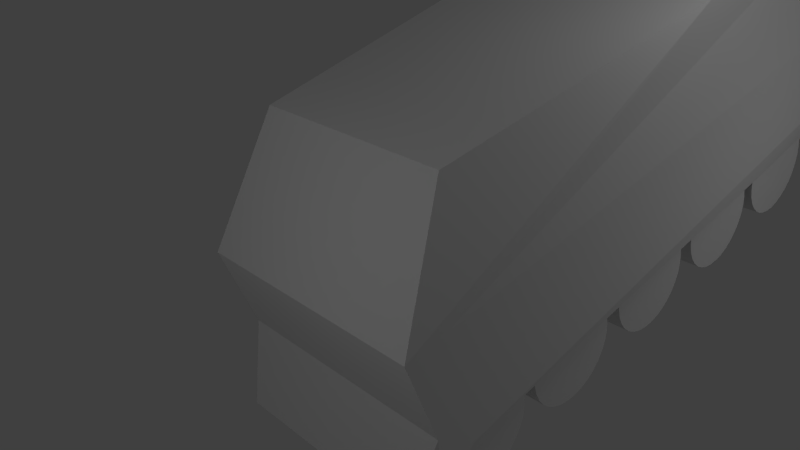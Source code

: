 # Source: train.blend  (saved by Blender 2.66.1; exported with 4.5.12 LTS)
import bpy
from mathutils import Matrix  # noqa: F401  (used for matrix-valued properties, if any)

bpy.ops.wm.read_factory_settings(use_empty=True)
scene = bpy.context.scene
scene.name = 'Scene'

# ---- collections
col_collection_1 = bpy.data.collections.new('Collection 1'); scene.collection.children.link(col_collection_1)
col_collection_5 = bpy.data.collections.new('Collection 5'); scene.collection.children.link(col_collection_5)

# ---- materials (node trees are filled in below, after node groups)
mat_engine = bpy.data.materials.new('Engine')
mat_engine.alpha_threshold = 0.0
mat_engine.use_transparent_shadow = False
mat_engine.roughness = 0.5
mat_engine.line_color = (0.0, 0.0, 0.0, 1.0)
mat_wheel = bpy.data.materials.new('Wheel')
mat_wheel.alpha_threshold = 0.0
mat_wheel.use_transparent_shadow = False
mat_wheel.roughness = 0.5
mat_wheel.line_color = (0.0, 0.0, 0.0, 1.0)

# ---- material node trees

# ---- world
world_world = bpy.data.worlds.new('World'); scene.world = world_world
world_world.color = (0.05088, 0.05088, 0.05088)
world_world.use_sun_shadow = False
world_world.sun_shadow_jitter_overblur = 0.0
world_world.cycles.sampling_method = 'MANUAL'
world_world.cycles.sample_map_resolution = 256

# ---- cameras
cam_camera = bpy.data.cameras.new('Camera')
cam_camera.clip_end = 100.0
cam_camera.lens = 35.0
cam_camera.sensor_width = 32.0
cam_camera.sensor_height = 18.0
cam_camera.ortho_scale = 7.314
cam_camera.dof.focus_distance = 0.0
cam_camera.dof.aperture_fstop = 128.0

# ---- lights
light_lamp = bpy.data.lights.new('Lamp', 'POINT')
light_lamp.transmission_factor = 0.0
light_lamp.cutoff_distance = 30.0
light_lamp.energy = 100.0
light_lamp.shadow_buffer_clip_start = 1.001
light_lamp.shadow_soft_size = 1.0
light_lamp.shadow_maximum_resolution = 0.006
light_lamp.use_absolute_resolution = True
light_lamp.cycles.use_multiple_importance_sampling = False
light_point_001 = bpy.data.lights.new('Point.001', 'POINT')
light_point_001.transmission_factor = 0.0
light_point_001.energy = 100.0
light_point_001.shadow_buffer_clip_start = 0.5
light_point_001.shadow_soft_size = 0.1
light_point_001.shadow_maximum_resolution = 0.006
light_point_001.use_absolute_resolution = True
light_point_001.cycles.use_multiple_importance_sampling = False
light_point = bpy.data.lights.new('Point', 'POINT')
light_point.transmission_factor = 0.0
light_point.energy = 100.0
light_point.shadow_buffer_clip_start = 0.5
light_point.shadow_soft_size = 0.1
light_point.shadow_maximum_resolution = 0.006
light_point.use_absolute_resolution = True
light_point.cycles.use_multiple_importance_sampling = False

# ---- meshes
me_cube_002 = bpy.data.meshes.new('Cube.002')
me_cube_002.from_pydata([(-1.911, -6.683, -2.502), (-1.966, 5.738, -1.97), (1.966, 5.738, -1.97), (1.911, -6.683, -2.502), (-1.827, -4.921, 2.618), (-2.004, 6.0, 2.8), (2.004, 6.0, 2.8), (1.827, -4.921, 2.618), (-2.2, 6.268, 0.5046), (-2.2, -6.352, 0.5046), (2.2, 6.268, 0.5046), (2.2, -6.352, 0.5046), (-2.2, -6.03, -1.184), (2.2, -6.03, -1.184), (2.2, 6.0, -1.184), (-2.2, 6.0, -1.184), (-2.2, -5.583, 0.5046), (2.2, -5.583, 0.5046), (-2.2, -5.28, -1.184), (2.2, -5.28, -1.184), (-2.2, 0.994, 2.8), (-2.2, -5.376, -1.815), (2.2, 0.994, 2.8), (2.2, -5.376, -1.815), (-2.2, -6.177, -2.462), (2.2, -6.153, -2.435)], [], [(18, 15, 1, 21), (15, 14, 2, 1), (19, 13, 23), (13, 12, 0, 3), (21, 1, 2, 23), (22, 6, 5, 20), (20, 5, 8, 16), (5, 6, 10, 8), (22, 7, 11, 17), (7, 4, 9, 11), (16, 8, 15, 18), (10, 17, 19, 14), (17, 11, 13, 19), (6, 22, 17, 10), (11, 9, 12, 13), (8, 10, 14, 15), (14, 19, 23, 2), (7, 22, 20, 4), (4, 20, 16, 9), (9, 16, 18, 12), (12, 18, 21), (0, 24, 25, 3), (0, 12, 21, 24), (24, 21, 23, 25), (13, 3, 25, 23)])
_uv = me_cube_002.uv_layers.new(name='UVMap')
_uv.uv.foreach_set('vector', [0.06638, 0.07772, 0.04101, 0.6741, 0.0001672, 0.658, 0.03318, 0.07123, 0.7683, 0.7567, 0.5352, 0.756, 0.5478, 0.713, 0.756, 0.7137, 0.4676, 0.07772, 0.4659, 0.0381, 0.5008, 0.07123, 0.02756, 0.9195, 0.2606, 0.9188, 0.2455, 0.9809, 0.04306, 0.9815, 0.767, 0.07072, 0.7557, 0.6584, 0.5475, 0.6587, 0.534, 0.07115, 0.767, 0.2658, 0.7765, 0.0006513, 0.9888, 0.0, 1.0, 0.265, 0.263, 0.4185, 0.2519, 0.6828, 0.1297, 0.6921, 0.1564, 0.06556, 0.7572, 0.9661, 0.545, 0.9654, 0.535, 0.8465, 0.768, 0.8472, 0.2709, 0.4185, 0.267, 0.1046, 0.3758, 0.02488, 0.3776, 0.06556, 0.04672, 0.7327, 0.2403, 0.7321, 0.2603, 0.8278, 0.02728, 0.8285, 0.1564, 0.06556, 0.1297, 0.6921, 0.04101, 0.6741, 0.06638, 0.07772, 0.4042, 0.6921, 0.3776, 0.06556, 0.4676, 0.07772, 0.4929, 0.6741, 0.3776, 0.06556, 0.3758, 0.02488, 0.4659, 0.0381, 0.4676, 0.07772, 0.2821, 0.6828, 0.2709, 0.4185, 0.3776, 0.06556, 0.4042, 0.6921, 0.02728, 0.8285, 0.2603, 0.8278, 0.2606, 0.9188, 0.02756, 0.9195, 0.768, 0.8472, 0.535, 0.8465, 0.5352, 0.756, 0.7683, 0.7567, 0.4929, 0.6741, 0.4676, 0.07772, 0.5008, 0.07123, 0.5338, 0.658, 0.7877, 0.5791, 0.767, 0.2658, 1.0, 0.265, 0.9812, 0.5785, 0.267, 0.1046, 0.263, 0.4185, 0.1564, 0.06556, 0.1581, 0.02488, 0.1581, 0.02488, 0.1564, 0.06556, 0.06638, 0.07772, 0.06807, 0.0381, 0.06807, 0.0381, 0.06638, 0.07772, 0.03318, 0.07123, 0.7516, 0.0, 0.767, 0.02682, 0.5339, 0.02857, 0.5492, 0.0003757, 0.0, 0.0, 0.06807, 0.0381, 0.03318, 0.07123, 0.0007907, 0.02742, 0.767, 0.02682, 0.767, 0.07072, 0.534, 0.07115, 0.5339, 0.02857, 0.4659, 0.0381, 0.5339, 0.0, 0.5318, 0.02872, 0.5008, 0.07123])
me_cube_002.materials.append(mat_engine)
me_cube_002.use_remesh_preserve_volume = False
me_cube_002.use_remesh_preserve_attributes = False
me_cube_002.use_mirror_vertex_groups = False
me_cube_002.update()
me_cylinder = bpy.data.meshes.new('Cylinder')
me_cylinder.from_pydata([(-2.0, 0.0, 1.28e-06), (2.0, 0.0, -1.28e-06), (-2.0, 1.0, 1.28e-06), (2.0, 1.0, -1.28e-06), (-2.0, 0.9808, -0.1951), (2.0, 0.9808, -0.1951), (-2.0, 0.9239, -0.3827), (2.0, 0.9239, -0.3827), (-2.0, 0.8315, -0.5556), (2.0, 0.8315, -0.5556), (-2.0, 0.7071, -0.7071), (2.0, 0.7071, -0.7071), (-2.0, 0.5556, -0.8315), (2.0, 0.5556, -0.8315), (-2.0, 0.3827, -0.9239), (2.0, 0.3827, -0.9239), (-2.0, 0.1951, -0.9808), (2.0, 0.1951, -0.9808), (-2.0, 7.55e-08, -1.0), (2.0, 7.55e-08, -1.0), (-2.0, -0.1951, -0.9808), (2.0, -0.1951, -0.9808), (-2.0, -0.3827, -0.9239), (2.0, -0.3827, -0.9239), (-2.0, -0.5556, -0.8315), (2.0, -0.5556, -0.8315), (-2.0, -0.7071, -0.7071), (2.0, -0.7071, -0.7071), (-2.0, -0.8315, -0.5556), (2.0, -0.8315, -0.5556), (-2.0, -0.9239, -0.3827), (2.0, -0.9239, -0.3827), (-2.0, -0.9808, -0.1951), (2.0, -0.9808, -0.1951), (-2.0, -1.0, 1.605e-06), (2.0, -1.0, -9.537e-07), (-2.0, -0.9808, 0.1951), (2.0, -0.9808, 0.1951), (-2.0, -0.9239, 0.3827), (2.0, -0.9239, 0.3827), (-2.0, -0.8315, 0.5556), (2.0, -0.8315, 0.5556), (-2.0, -0.7071, 0.7071), (2.0, -0.7071, 0.7071), (-2.0, -0.5556, 0.8315), (2.0, -0.5556, 0.8315), (-2.0, -0.3827, 0.9239), (2.0, -0.3827, 0.9239), (-2.0, -0.1951, 0.9808), (2.0, -0.1951, 0.9808), (-2.0, 9.656e-07, 1.0), (2.0, 9.656e-07, 1.0), (-2.0, 0.1951, 0.9808), (2.0, 0.1951, 0.9808), (-2.0, 0.3827, 0.9239), (2.0, 0.3827, 0.9239), (-2.0, 0.5556, 0.8315), (2.0, 0.5556, 0.8315), (-2.0, 0.7071, 0.7071), (2.0, 0.7071, 0.7071), (-2.0, 0.8315, 0.5556), (2.0, 0.8315, 0.5556), (-2.0, 0.9239, 0.3827), (2.0, 0.9239, 0.3827), (-2.0, 0.9808, 0.1951), (2.0, 0.9808, 0.1951)], [], [(0, 2, 4), (1, 5, 3), (2, 3, 5, 4), (0, 4, 6), (1, 7, 5), (4, 5, 7, 6), (0, 6, 8), (1, 9, 7), (6, 7, 9, 8), (0, 8, 10), (1, 11, 9), (8, 9, 11, 10), (0, 10, 12), (1, 13, 11), (10, 11, 13, 12), (0, 12, 14), (1, 15, 13), (12, 13, 15, 14), (0, 14, 16), (1, 17, 15), (14, 15, 17, 16), (0, 16, 18), (1, 19, 17), (16, 17, 19, 18), (0, 18, 20), (1, 21, 19), (18, 19, 21, 20), (0, 20, 22), (1, 23, 21), (20, 21, 23, 22), (0, 22, 24), (1, 25, 23), (22, 23, 25, 24), (0, 24, 26), (1, 27, 25), (24, 25, 27, 26), (0, 26, 28), (1, 29, 27), (26, 27, 29, 28), (0, 28, 30), (1, 31, 29), (28, 29, 31, 30), (0, 30, 32), (1, 33, 31), (30, 31, 33, 32), (0, 32, 34), (1, 35, 33), (32, 33, 35, 34), (0, 34, 36), (1, 37, 35), (34, 35, 37, 36), (0, 36, 38), (1, 39, 37), (36, 37, 39, 38), (0, 38, 40), (1, 41, 39), (38, 39, 41, 40), (0, 40, 42), (1, 43, 41), (40, 41, 43, 42), (0, 42, 44), (1, 45, 43), (42, 43, 45, 44), (0, 44, 46), (1, 47, 45), (44, 45, 47, 46), (0, 46, 48), (1, 49, 47), (46, 47, 49, 48), (0, 48, 50), (1, 51, 49), (48, 49, 51, 50), (0, 50, 52), (1, 53, 51), (50, 51, 53, 52), (0, 52, 54), (1, 55, 53), (52, 53, 55, 54), (0, 54, 56), (1, 57, 55), (54, 55, 57, 56), (0, 56, 58), (1, 59, 57), (56, 57, 59, 58), (0, 58, 60), (1, 61, 59), (58, 59, 61, 60), (0, 60, 62), (1, 63, 61), (60, 61, 63, 62), (0, 62, 64), (1, 65, 63), (62, 63, 65, 64), (0, 64, 2), (1, 3, 65), (64, 65, 3, 2)])
_uv = me_cylinder.uv_layers.new(name='UVMap')
_uv.uv.foreach_set('vector', [0.6997, 0.8804, 0.5879, 0.7443, 0.6166, 0.7251, 0.1753, 0.8805, 0.3505, 0.8977, 0.3438, 0.9316, 0.3297, 0.705, 0.3275, 0.0005972, 0.3594, 0.0004994, 0.3616, 0.7049, 0.6997, 0.8804, 0.6166, 0.7251, 0.6485, 0.7119, 0.1753, 0.8805, 0.3505, 0.8632, 0.3505, 0.8977, 0.3616, 0.7049, 0.3594, 0.0004994, 0.3933, 0.0003955, 0.3954, 0.7048, 0.6997, 0.8804, 0.6485, 0.7119, 0.6824, 0.7051, 0.1753, 0.8805, 0.3438, 0.8294, 0.3505, 0.8632, 0.3954, 0.7048, 0.3933, 0.0003955, 0.4278, 0.0002897, 0.43, 0.7047, 0.6997, 0.8804, 0.6824, 0.7051, 0.7169, 0.7051, 0.1753, 0.8805, 0.3306, 0.7975, 0.3438, 0.8294, 0.43, 0.7047, 0.4278, 0.0002897, 0.4617, 0.0001859, 0.4638, 0.7046, 0.6997, 0.8804, 0.7169, 0.7051, 0.7508, 0.7119, 0.1753, 0.8805, 0.3114, 0.7688, 0.3306, 0.7975, 0.4638, 0.7046, 0.4617, 0.0001859, 0.4935, 8.804e-05, 0.4957, 0.7045, 0.6997, 0.8804, 0.7508, 0.7119, 0.7827, 0.7251, 0.1753, 0.8805, 0.287, 0.7443, 0.3114, 0.7688, 0.4957, 0.7045, 0.4935, 8.804e-05, 0.5222, 0.0, 0.5244, 0.7044, 0.6997, 0.8804, 0.7827, 0.7251, 0.8114, 0.7443, 0.1753, 0.8805, 0.2583, 0.7252, 0.287, 0.7443, 0.2744, 0.000835, 0.2722, 0.7052, 0.2478, 0.7051, 0.25, 0.00076, 0.6997, 0.8804, 0.8114, 0.7443, 0.8358, 0.7687, 0.1753, 0.8805, 0.2264, 0.712, 0.2583, 0.7252, 0.25, 0.00076, 0.2478, 0.7051, 0.2191, 0.7051, 0.2213, 0.000672, 0.6997, 0.8804, 0.8358, 0.7687, 0.855, 0.7974, 0.1753, 0.8805, 0.1925, 0.7052, 0.2264, 0.712, 0.2213, 0.000672, 0.2191, 0.7051, 0.1872, 0.705, 0.1894, 0.0005742, 0.6997, 0.8804, 0.855, 0.7974, 0.8682, 0.8293, 0.1753, 0.8805, 0.158, 0.7052, 0.1925, 0.7052, 0.1894, 0.0005742, 0.1872, 0.705, 0.1534, 0.7049, 0.1555, 0.0004705, 0.6997, 0.8804, 0.8682, 0.8293, 0.8749, 0.8631, 0.1753, 0.8805, 0.1241, 0.712, 0.158, 0.7052, 0.1555, 0.0004705, 0.1534, 0.7049, 0.1189, 0.7048, 0.121, 0.0003646, 0.6997, 0.8804, 0.8749, 0.8631, 0.8749, 0.8977, 0.1753, 0.8805, 0.09224, 0.7252, 0.1241, 0.712, 0.121, 0.0003646, 0.1189, 0.7048, 0.08501, 0.7046, 0.08717, 0.0002607, 0.6997, 0.8804, 0.8749, 0.8977, 0.8682, 0.9315, 0.1753, 0.8805, 0.06353, 0.7443, 0.09224, 0.7252, 0.08717, 0.0002607, 0.08501, 0.7046, 0.05311, 0.7046, 0.05527, 0.000163, 0.6997, 0.8804, 0.8682, 0.9315, 0.855, 0.9634, 0.1753, 0.8805, 0.03912, 0.7688, 0.06353, 0.7443, 0.05527, 0.000163, 0.05311, 0.7046, 0.02441, 0.7045, 0.02657, 7.494e-05, 0.6997, 0.8804, 0.855, 0.9634, 0.8358, 0.9921, 0.1753, 0.8805, 0.01995, 0.7975, 0.03912, 0.7688, 0.02657, 7.494e-05, 0.02441, 0.7045, 0.0, 0.7044, 0.00216, 0.0, 0.6997, 0.8804, 0.8358, 0.9921, 0.8114, 1.017, 0.1753, 0.8805, 0.006735, 0.8294, 0.01995, 0.7975, 1.0, 0.0006853, 0.9978, 0.7051, 0.9691, 0.705, 0.9713, 0.0005973, 0.6997, 0.8804, 0.8114, 1.017, 0.7827, 1.036, 0.1753, 0.8805, 0.0, 0.8632, 0.006735, 0.8294, 0.9713, 0.0005973, 0.9691, 0.705, 0.9372, 0.7049, 0.9394, 0.0004995, 0.6997, 0.8804, 0.7827, 1.036, 0.7508, 1.049, 0.1753, 0.8805, 0.0, 0.8977, 0.0, 0.8632, 0.9394, 0.0004995, 0.9372, 0.7049, 0.9034, 0.7048, 0.9055, 0.0003956, 0.6997, 0.8804, 0.7508, 1.049, 0.7169, 1.056, 0.1753, 0.8805, 0.006735, 0.9316, 0.0, 0.8977, 0.9055, 0.0003956, 0.9034, 0.7048, 0.8689, 0.7047, 0.871, 0.0002897, 0.6997, 0.8804, 0.7169, 1.056, 0.6824, 1.056, 0.1753, 0.8805, 0.01995, 0.9635, 0.006735, 0.9316, 0.871, 0.0002897, 0.8689, 0.7047, 0.835, 0.7046, 0.8372, 0.0001859, 0.6997, 0.8804, 0.6824, 1.056, 0.6485, 1.049, 0.1753, 0.8805, 0.03912, 0.9922, 0.01995, 0.9635, 0.8372, 0.0001859, 0.835, 0.7046, 0.8031, 0.7045, 0.8053, 8.804e-05, 0.6997, 0.8804, 0.6485, 1.049, 0.6166, 1.036, 0.1753, 0.8805, 0.06353, 1.017, 0.03912, 0.9922, 0.8053, 8.804e-05, 0.8031, 0.7045, 0.7744, 0.7044, 0.7766, 0.0, 0.6997, 0.8804, 0.6166, 1.036, 0.5879, 1.017, 0.1753, 0.8805, 0.09224, 1.036, 0.06353, 1.017, 0.5266, 0.7051, 0.5244, 0.0007601, 0.5488, 0.0006852, 0.551, 0.7051, 0.6997, 0.8804, 0.5879, 1.017, 0.5635, 0.9921, 0.1753, 0.8805, 0.1241, 1.049, 0.09224, 1.036, 0.551, 0.7051, 0.5488, 0.0006852, 0.5775, 0.0005971, 0.5797, 0.705, 0.6997, 0.8804, 0.5635, 0.9921, 0.5444, 0.9634, 0.1753, 0.8805, 0.158, 1.056, 0.1241, 1.049, 0.5797, 0.705, 0.5775, 0.0005971, 0.6094, 0.0004993, 0.6116, 0.7049, 0.6997, 0.8804, 0.5444, 0.9634, 0.5311, 0.9315, 0.1753, 0.8805, 0.1925, 1.056, 0.158, 1.056, 0.6116, 0.7049, 0.6094, 0.0004993, 0.6433, 0.0003955, 0.6454, 0.7048, 0.6997, 0.8804, 0.5311, 0.9315, 0.5244, 0.8977, 0.1753, 0.8805, 0.2264, 1.049, 0.1925, 1.056, 0.6454, 0.7048, 0.6433, 0.0003955, 0.6778, 0.0002897, 0.68, 0.7047, 0.6997, 0.8804, 0.5244, 0.8977, 0.5244, 0.8631, 0.1753, 0.8805, 0.2583, 1.036, 0.2264, 1.049, 0.68, 0.7047, 0.6778, 0.0002897, 0.7117, 0.0001858, 0.7138, 0.7046, 0.6997, 0.8804, 0.5244, 0.8631, 0.5311, 0.8293, 0.1753, 0.8805, 0.287, 1.017, 0.2583, 1.036, 0.7138, 0.7046, 0.7117, 0.0001858, 0.7435, 8.808e-05, 0.7457, 0.7045, 0.6997, 0.8804, 0.5311, 0.8293, 0.5444, 0.7974, 0.1753, 0.8805, 0.3114, 0.9922, 0.287, 1.017, 0.7457, 0.7045, 0.7435, 8.808e-05, 0.7722, 0.0, 0.7744, 0.7044, 0.6997, 0.8804, 0.5444, 0.7974, 0.5635, 0.7687, 0.1753, 0.8805, 0.3306, 0.9635, 0.3114, 0.9922, 0.2766, 0.7051, 0.2744, 0.0007602, 0.2988, 0.0006853, 0.301, 0.7051, 0.6997, 0.8804, 0.5635, 0.7687, 0.5879, 0.7443, 0.1753, 0.8805, 0.3438, 0.9316, 0.3306, 0.9635, 0.301, 0.7051, 0.2988, 0.0006853, 0.3275, 0.0005972, 0.3297, 0.705])
me_cylinder.materials.append(mat_wheel)
me_cylinder.use_remesh_preserve_volume = False
me_cylinder.use_remesh_preserve_attributes = False
me_cylinder.use_mirror_vertex_groups = False
me_cylinder.update()

# ---- objects
ob_lamp = bpy.data.objects.new('Lamp', light_lamp)
ob_camera = bpy.data.objects.new('Camera', cam_camera)
ob_point_001 = bpy.data.objects.new('Point.001', light_point_001)
ob_point = bpy.data.objects.new('Point', light_point)
ob_engine = bpy.data.objects.new('Engine', me_cube_002)
ob_wheel_5 = bpy.data.objects.new('Wheel 5', me_cylinder)
ob_wheel_4 = bpy.data.objects.new('Wheel 4', me_cylinder)
ob_wheel_3 = bpy.data.objects.new('Wheel 3', me_cylinder)
ob_wheel_2 = bpy.data.objects.new('Wheel 2', me_cylinder)
ob_wheel_1 = bpy.data.objects.new('Wheel 1', me_cylinder)

# ---- transforms, parenting, visibility, modifiers, constraints
ob_lamp.location = (4.045, 0.9934, 5.86)
ob_lamp.rotation_euler = (0.6503, 0.05522, 1.866)
ob_lamp.lock_rotations_4d = False
ob_lamp.empty_display_type = 'ARROWS'
ob_lamp.color = (0.0, 0.0, 0.0, 0.0)
ob_lamp.lineart.crease_threshold = 0.0
ob_camera.location = (8.994, -11.3, 8.314)
ob_camera.rotation_euler = (0.9728, 0.1539, 0.8036)
ob_camera.lock_rotations_4d = False
ob_camera.empty_display_type = 'ARROWS'
ob_camera.color = (0.0, 0.0, 0.0, 0.0)
ob_camera.display_type = 'WIRE'
ob_camera.lineart.crease_threshold = 0.0
ob_point_001.location = (7.691, 3.516, -0.3453)
ob_point_001.lineart.crease_threshold = 0.0
ob_point.location = (1.321, -10.31, 5.253)
ob_point.lineart.crease_threshold = 0.0
ob_engine.location = (0.0, 0.0, 0.0)
ob_engine.lineart.crease_threshold = 0.0
ob_wheel_5.parent = ob_engine
ob_wheel_5.location = (0.0, 4.27, -2.116)
ob_wheel_5.lineart.crease_threshold = 0.0
ob_wheel_4.parent = ob_engine
ob_wheel_4.location = (0.0, 1.984, -2.116)
ob_wheel_4.lineart.crease_threshold = 0.0
ob_wheel_3.parent = ob_engine
ob_wheel_3.location = (0.0, -0.3616, -2.116)
ob_wheel_3.lineart.crease_threshold = 0.0
ob_wheel_2.parent = ob_engine
ob_wheel_2.location = (0.0, -2.711, -2.116)
ob_wheel_2.lineart.crease_threshold = 0.0
ob_wheel_1.parent = ob_engine
ob_wheel_1.location = (0.0, -4.976, -2.116)
ob_wheel_1.lineart.crease_threshold = 0.0

# ---- collection membership
col_collection_1.objects.link(ob_lamp)
col_collection_1.objects.link(ob_camera)
col_collection_5.objects.link(ob_point_001)
col_collection_5.objects.link(ob_point)
col_collection_5.objects.link(ob_engine)
col_collection_5.objects.link(ob_wheel_5)
col_collection_5.objects.link(ob_wheel_4)
col_collection_5.objects.link(ob_wheel_3)
col_collection_5.objects.link(ob_wheel_2)
col_collection_5.objects.link(ob_wheel_1)

# ---- scene / render settings (as saved in the file)
scene.camera = ob_camera
scene.frame_start = 1; scene.frame_end = 250; scene.frame_set(1)
scene.render.engine = 'BLENDER_EEVEE_NEXT'
scene.render.image_settings.color_mode = 'RGB'
scene.render.image_settings.compression = 90
scene.render.resolution_percentage = 50
scene.render.dither_intensity = 0.0
scene.render.bake_margin = 2
scene.render.bake_bias = 0.0
scene.cycles.use_denoising = False
scene.cycles.samples = 10
scene.cycles.sampling_pattern = 'TABULATED_SOBOL'
scene.cycles.light_sampling_threshold = 0.0
scene.cycles.use_adaptive_sampling = False
scene.cycles.use_light_tree = False
scene.cycles.blur_glossy = 0.0
scene.cycles.volume_bounces = 1
scene.cycles.pixel_filter_type = 'GAUSSIAN'
scene.cycles.sample_clamp_indirect = 0.0
scene.view_settings.view_transform = 'Standard'
bpy.context.view_layer.update()
